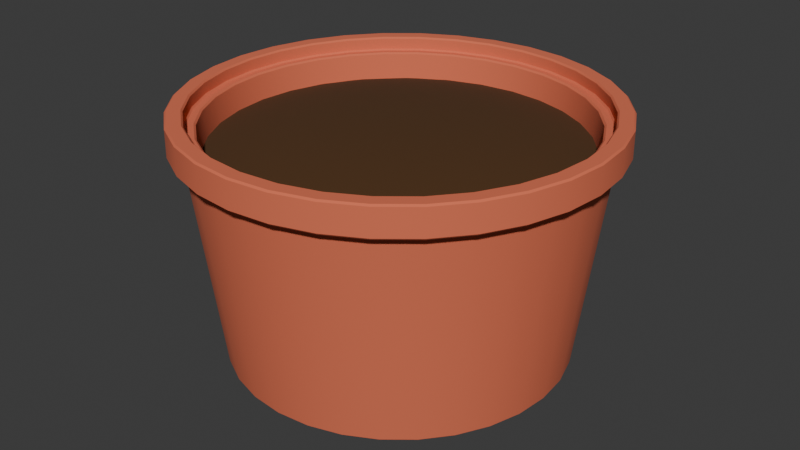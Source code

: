 # Source: pot.blend  (saved by Blender 4.0.36; exported with 4.5.12 LTS)
import bpy
from mathutils import Matrix  # noqa: F401  (used for matrix-valued properties, if any)

bpy.ops.wm.read_factory_settings(use_empty=True)
scene = bpy.context.scene
scene.name = 'Scene'

# ---- collections
col_collection = bpy.data.collections.new('Collection'); scene.collection.children.link(col_collection)

# ---- materials (node trees are filled in below, after node groups)
mat_pot = bpy.data.materials.new('Pot')
mat_pot.use_transparent_shadow = False
mat_material = bpy.data.materials.new('Material')
mat_material.alpha_threshold = 0.0
mat_material.use_transparent_shadow = False
mat_material.roughness = 0.5
mat_material.line_color = (0.0, 0.0, 0.0, 1.0)

# ---- node groups
ng_auto_smooth = bpy.data.node_groups.new('Auto Smooth', 'GeometryNodeTree')
_s = ng_auto_smooth.interface.new_socket(name='Geometry', in_out='OUTPUT', socket_type='NodeSocketGeometry')
_s = ng_auto_smooth.interface.new_socket(name='Geometry', in_out='INPUT', socket_type='NodeSocketGeometry')
_s = ng_auto_smooth.interface.new_socket(name='Angle', in_out='INPUT', socket_type='NodeSocketFloat')
_s.subtype = 'ANGLE'
_s.min_value = 0.0
_s.max_value = 3.142
ng_auto_smooth.is_modifier = True
_N = ng_auto_smooth.nodes; _L = ng_auto_smooth.links
n0 = _N.new('NodeGroupOutput'); n0.name = 'Group Output'; n0.location = (480, -100)
n1 = _N.new('NodeGroupInput'); n1.name = 'Group Input'; n1.location = (-420, -300)
n2 = _N.new('NodeGroupInput'); n2.name = 'Group Input.001'; n2.location = (-60, -100)
n3 = _N.new('GeometryNodeSetShadeSmooth'); n3.name = 'Set Shade Smooth'; n3.location = (120, -100)
n3.domain = 'EDGE'
n4 = _N.new('GeometryNodeSetShadeSmooth'); n4.name = 'Set Shade Smooth.001'; n4.location = (300, -100)
n5 = _N.new('GeometryNodeInputMeshEdgeAngle'); n5.name = 'Edge Angle'; n5.location = (-420, -220)
n6 = _N.new('GeometryNodeInputEdgeSmooth'); n6.name = 'Is Edge Smooth'; n6.location = (-60, -160)
n7 = _N.new('GeometryNodeInputShadeSmooth'); n7.name = 'Is Face Smooth'; n7.location = (-240, -340)
n8 = _N.new('FunctionNodeBooleanMath'); n8.name = 'Boolean Math'; n8.location = (-60, -220)
n9 = _N.new('FunctionNodeCompare'); n9.name = 'Compare'; n9.location = (-240, -180)
n9.operation = 'LESS_EQUAL'
_L.new(n5.outputs[0], n9.inputs[0])
_L.new(n4.outputs[0], n0.inputs[0])
_L.new(n1.outputs[1], n9.inputs[1])
_L.new(n9.outputs[0], n8.inputs[0])
_L.new(n7.outputs[0], n8.inputs[1])
_L.new(n2.outputs[0], n3.inputs[0])
_L.new(n6.outputs[0], n3.inputs[1])
_L.new(n3.outputs[0], n4.inputs[0])
_L.new(n8.outputs[0], n3.inputs[2])
n0.is_active_output = True

# ---- material node trees
mat_pot.use_nodes = True; mat_pot.node_tree.nodes.clear()
_N = mat_pot.node_tree.nodes; _L = mat_pot.node_tree.links
n0 = _N.new('ShaderNodeBsdfPrincipled'); n0.name = 'Principled BSDF'; n0.location = (10, 300)
n0.inputs[0].default_value = (0.7281, 0.1621, 0.08111, 1.0)
n0.inputs[2].default_value = 1.0
n0.inputs[3].default_value = 1.45
n1 = _N.new('ShaderNodeOutputMaterial'); n1.name = 'Material Output'; n1.location = (300, 300)
_L.new(n0.outputs[0], n1.inputs[0])
n1.is_active_output = True
mat_material.use_nodes = True; mat_material.node_tree.nodes.clear()
_N = mat_material.node_tree.nodes; _L = mat_material.node_tree.links
n0 = _N.new('ShaderNodeOutputMaterial'); n0.name = 'Material Output'; n0.location = (300, 300)
n1 = _N.new('ShaderNodeBsdfPrincipled'); n1.name = 'Principled BSDF'; n1.location = (10, 300)
n1.inputs[0].default_value = (0.07958, 0.03318, 0.008058, 1.0)
n1.inputs[2].default_value = 1.0
n1.inputs[3].default_value = 1.45
_L.new(n1.outputs[0], n0.inputs[0])
n0.is_active_output = True

# ---- world
world_world = bpy.data.worlds.new('World'); scene.world = world_world
world_world.use_nodes = True; world_world.node_tree.nodes.clear()
_N = world_world.node_tree.nodes; _L = world_world.node_tree.links
n0 = _N.new('ShaderNodeOutputWorld'); n0.name = 'World Output'; n0.location = (300, 300)
n1 = _N.new('ShaderNodeBackground'); n1.name = 'Background'; n1.location = (10, 300)
n1.inputs[0].default_value = (0.05088, 0.05088, 0.05088, 1.0)
_L.new(n1.outputs[0], n0.inputs[0])
n0.is_active_output = True
world_world.color = (0.05088, 0.05088, 0.05088)
world_world.use_sun_shadow = False
world_world.sun_shadow_jitter_overblur = 0.0

# ---- meshes
me_circle = bpy.data.meshes.new('Circle')
me_circle.from_pydata([(0.0, 0.05, 0.0), (-0.009755, 0.04904, 0.0), (-0.01913, 0.04619, 0.0), (-0.02778, 0.04157, 0.0), (-0.03536, 0.03536, 0.0), (-0.04157, 0.02778, 0.0), (-0.04619, 0.01913, 0.0), (-0.04904, 0.009755, 0.0), (-0.05, 0.0, 0.0), (-0.04904, -0.009755, 0.0), (-0.04619, -0.01913, 0.0), (-0.04157, -0.02778, 0.0), (-0.03536, -0.03536, 0.0), (-0.02778, -0.04157, 0.0), (-0.01913, -0.04619, 0.0), (-0.009755, -0.04904, 0.0), (0.0, -0.05, 0.0), (0.009755, -0.04904, 0.0), (0.01913, -0.04619, 0.0), (0.02778, -0.04157, 0.0), (0.03536, -0.03536, 0.0), (0.04157, -0.02778, 0.0), (0.04619, -0.01913, 0.0), (0.04904, -0.009755, 0.0), (0.05, 0.0, 0.0), (0.04904, 0.009755, 0.0), (0.04619, 0.01913, 0.0), (0.04157, 0.02778, 0.0), (0.03536, 0.03536, 0.0), (0.02778, 0.04157, 0.0), (0.01913, 0.04619, 0.0), (0.009755, 0.04904, 0.0), (0.02239, 0.05405, 0.06679), (0.03251, 0.04865, 0.06679), (0.04137, 0.04137, 0.06679), (0.04865, 0.03251, 0.06679), (0.05405, 0.02239, 0.06679), (0.05738, 0.01141, 0.06679), (0.05851, -3.962e-11, 0.06679), (0.05738, -0.01141, 0.06679), (0.05405, -0.02239, 0.06679), (0.04865, -0.03251, 0.06679), (0.04137, -0.04137, 0.06679), (0.03251, -0.04865, 0.06679), (0.02239, -0.05405, 0.06679), (0.01141, -0.05738, 0.06679), (-1.981e-11, -0.05851, 0.06679), (-7.451e-10, 0.0, 0.0), (-0.01141, -0.05738, 0.06679), (-0.02239, -0.05405, 0.06679), (-0.03251, -0.04865, 0.06679), (-0.04137, -0.04137, 0.06679), (-0.04865, -0.03251, 0.06679), (-0.05405, -0.02239, 0.06679), (-0.05738, -0.01141, 0.06679), (-0.05851, -3.962e-11, 0.06679), (-0.05738, 0.01141, 0.06679), (-0.05405, 0.02239, 0.06679), (-0.04865, 0.03251, 0.06679), (-0.04137, 0.04137, 0.06679), (-0.03251, 0.04865, 0.06679), (-0.02239, 0.05405, 0.06679), (-0.01141, 0.05738, 0.06679), (-1.981e-11, 0.05851, 0.06679), (0.01141, 0.05738, 0.06679), (0.02375, 0.05734, 0.06679), (0.03448, 0.05161, 0.06679), (0.04389, 0.04389, 0.06679), (0.05161, 0.03448, 0.06679), (0.05734, 0.02375, 0.06679), (0.06087, 0.01211, 0.06679), (0.06207, -3.495e-11, 0.06679), (0.06087, -0.01211, 0.06679), (0.05734, -0.02375, 0.06679), (0.05161, -0.03448, 0.06679), (0.04389, -0.04389, 0.06679), (0.03448, -0.05161, 0.06679), (0.02375, -0.05734, 0.06679), (0.01211, -0.06087, 0.06679), (-7.765e-11, -0.06207, 0.06679), (-0.01211, -0.06087, 0.06679), (-0.02375, -0.05734, 0.06679), (-0.03448, -0.05161, 0.06679), (-0.04389, -0.04389, 0.06679), (-0.05161, -0.03448, 0.06679), (-0.05734, -0.02375, 0.06679), (-0.06087, -0.01211, 0.06679), (-0.06207, -3.495e-11, 0.06679), (-0.06087, 0.01211, 0.06679), (-0.05734, 0.02375, 0.06679), (-0.05161, 0.03448, 0.06679), (-0.04389, 0.04389, 0.06679), (-0.03448, 0.05161, 0.06679), (-0.02375, 0.05734, 0.06679), (-0.01211, 0.06087, 0.06679), (-7.765e-11, 0.06207, 0.06679), (0.01211, 0.06087, 0.06679), (0.02375, 0.05734, 0.07349), (0.03448, 0.05161, 0.07349), (0.04389, 0.04389, 0.07349), (0.05161, 0.03448, 0.07349), (0.05734, 0.02375, 0.07349), (0.06087, 0.01211, 0.07349), (0.06207, -3.495e-11, 0.07349), (0.06087, -0.01211, 0.07349), (0.05734, -0.02375, 0.07349), (0.05161, -0.03448, 0.07349), (0.04389, -0.04389, 0.07349), (0.03448, -0.05161, 0.07349), (0.02375, -0.05734, 0.07349), (0.01211, -0.06087, 0.07349), (-7.765e-11, -0.06207, 0.07349), (-0.01211, -0.06087, 0.07349), (-0.02375, -0.05734, 0.07349), (-0.03448, -0.05161, 0.07349), (-0.04389, -0.04389, 0.07349), (-0.05161, -0.03448, 0.07349), (-0.05734, -0.02375, 0.07349), (-0.06087, -0.01211, 0.07349), (-0.06207, -3.495e-11, 0.07349), (-0.06087, 0.01211, 0.07349), (-0.05734, 0.02375, 0.07349), (-0.05161, 0.03448, 0.07349), (-0.04389, 0.04389, 0.07349), (-0.03448, 0.05161, 0.07349), (-0.02375, 0.05734, 0.07349), (-0.01211, 0.06087, 0.07349), (-7.765e-11, 0.06207, 0.07349), (0.01211, 0.06087, 0.07349)], [], [(10, 11, 47), (24, 25, 47), (11, 12, 47), (25, 26, 47), (12, 13, 47), (26, 27, 47), (13, 14, 47), (0, 1, 47), (27, 28, 47), (14, 15, 47), (1, 2, 47), (28, 29, 47), (15, 16, 47), (2, 3, 47), (29, 30, 47), (16, 17, 47), (3, 4, 47), (30, 31, 47), (17, 18, 47), (4, 5, 47), (31, 0, 47), (18, 19, 47), (5, 6, 47), (19, 20, 47), (6, 7, 47), (20, 21, 47), (7, 8, 47), (21, 22, 47), (8, 9, 47), (22, 23, 47), (9, 10, 47), (23, 24, 47), (11, 10, 53, 52), (25, 24, 38, 37), (12, 11, 52, 51), (26, 25, 37, 36), (13, 12, 51, 50), (27, 26, 36, 35), (14, 13, 50, 49), (1, 0, 63, 62), (28, 27, 35, 34), (15, 14, 49, 48), (2, 1, 62, 61), (29, 28, 34, 33), (16, 15, 48, 46), (3, 2, 61, 60), (30, 29, 33, 32), (17, 16, 46, 45), (4, 3, 60, 59), (31, 30, 32, 64), (18, 17, 45, 44), (5, 4, 59, 58), (0, 31, 64, 63), (19, 18, 44, 43), (6, 5, 58, 57), (20, 19, 43, 42), (7, 6, 57, 56), (21, 20, 42, 41), (8, 7, 56, 55), (22, 21, 41, 40), (9, 8, 55, 54), (23, 22, 40, 39), (10, 9, 54, 53), (24, 23, 39, 38), (43, 44, 77, 76), (64, 32, 65, 96), (58, 59, 91, 90), (44, 45, 78, 77), (32, 33, 66, 65), (59, 60, 92, 91), (45, 46, 79, 78), (33, 34, 67, 66), (60, 61, 93, 92), (46, 48, 80, 79), (34, 35, 68, 67), (61, 62, 94, 93), (48, 49, 81, 80), (35, 36, 69, 68), (62, 63, 95, 94), (49, 50, 82, 81), (36, 37, 70, 69), (50, 51, 83, 82), (37, 38, 71, 70), (51, 52, 84, 83), (38, 39, 72, 71), (52, 53, 85, 84), (39, 40, 73, 72), (53, 54, 86, 85), (40, 41, 74, 73), (54, 55, 87, 86), (41, 42, 75, 74), (55, 56, 88, 87), (42, 43, 76, 75), (56, 57, 89, 88), (63, 64, 96, 95), (57, 58, 90, 89), (79, 80, 112, 111), (66, 67, 99, 98), (93, 94, 126, 125), (80, 81, 113, 112), (67, 68, 100, 99), (94, 95, 127, 126), (81, 82, 114, 113), (68, 69, 101, 100), (82, 83, 115, 114), (69, 70, 102, 101), (83, 84, 116, 115), (70, 71, 103, 102), (84, 85, 117, 116), (71, 72, 104, 103), (85, 86, 118, 117), (72, 73, 105, 104), (86, 87, 119, 118), (73, 74, 106, 105), (87, 88, 120, 119), (74, 75, 107, 106), (88, 89, 121, 120), (75, 76, 108, 107), (89, 90, 122, 121), (76, 77, 109, 108), (95, 96, 128, 127), (90, 91, 123, 122), (77, 78, 110, 109), (96, 65, 97, 128), (91, 92, 124, 123), (78, 79, 111, 110), (65, 66, 98, 97), (92, 93, 125, 124)])
me_circle.polygons.foreach_set('use_smooth', [True] * 128)
_k = set([(0, 1), (0, 31), (1, 2), (2, 3), (3, 4), (4, 5), (5, 6), (6, 7), (7, 8), (8, 9), (9, 10), (10, 11), (11, 12), (12, 13), (13, 14), (14, 15), (15, 16), (16, 17), (17, 18), (18, 19), (19, 20), (20, 21), (21, 22), (22, 23), (23, 24), (24, 25), (25, 26), (26, 27), (27, 28), (28, 29), (29, 30), (30, 31), (32, 33), (32, 64), (33, 34), (34, 35), (35, 36), (36, 37), (37, 38), (38, 39), (39, 40), (40, 41), (41, 42), (42, 43), (43, 44), (44, 45), (45, 46), (46, 48), (48, 49), (49, 50), (50, 51), (51, 52), (52, 53), (53, 54), (54, 55), (55, 56), (56, 57), (57, 58), (58, 59), (59, 60), (60, 61), (61, 62), (62, 63), (63, 64), (65, 66), (65, 96), (66, 67), (67, 68), (68, 69), (69, 70), (70, 71), (71, 72), (72, 73), (73, 74), (74, 75), (75, 76), (76, 77), (77, 78), (78, 79), (79, 80), (80, 81), (81, 82), (82, 83), (83, 84), (84, 85), (85, 86), (86, 87), (87, 88), (88, 89), (89, 90), (90, 91), (91, 92), (92, 93), (93, 94), (94, 95), (95, 96), (97, 98), (97, 128), (98, 99), (99, 100), (100, 101), (101, 102), (102, 103), (103, 104), (104, 105), (105, 106), (106, 107), (107, 108), (108, 109), (109, 110), (110, 111), (111, 112), (112, 113), (113, 114), (114, 115), (115, 116), (116, 117), (117, 118), (118, 119), (119, 120), (120, 121), (121, 122), (122, 123), (123, 124), (124, 125), (125, 126), (126, 127), (127, 128)])
me_circle.attributes.new('sharp_edge', 'BOOLEAN', 'EDGE').data.foreach_set('value', [ (min(e.vertices), max(e.vertices)) in _k for e in me_circle.edges])
_uv = me_circle.uv_layers.new(name='UVMap')
_uv.uv.foreach_set('vector', [0.0, 0.0, 0.0, 0.0, 0.0, 0.0, 0.0, 0.0, 0.0, 0.0, 0.0, 0.0, 0.0, 0.0, 0.0, 0.0, 0.0, 0.0, 0.0, 0.0, 0.0, 0.0, 0.0, 0.0, 0.0, 0.0, 0.0, 0.0, 0.0, 0.0, 0.0, 0.0, 0.0, 0.0, 0.0, 0.0, 0.0, 0.0, 0.0, 0.0, 0.0, 0.0, 0.0, 0.0, 0.0, 0.0, 0.0, 0.0, 0.0, 0.0, 0.0, 0.0, 0.0, 0.0, 0.0, 0.0, 0.0, 0.0, 0.0, 0.0, 0.0, 0.0, 0.0, 0.0, 0.0, 0.0, 0.0, 0.0, 0.0, 0.0, 0.0, 0.0, 0.0, 0.0, 0.0, 0.0, 0.0, 0.0, 0.0, 0.0, 0.0, 0.0, 0.0, 0.0, 0.0, 0.0, 0.0, 0.0, 0.0, 0.0, 0.0, 0.0, 0.0, 0.0, 0.0, 0.0, 0.0, 0.0, 0.0, 0.0, 0.0, 0.0, 0.0, 0.0, 0.0, 0.0, 0.0, 0.0, 0.0, 0.0, 0.0, 0.0, 0.0, 0.0, 0.0, 0.0, 0.0, 0.0, 0.0, 0.0, 0.0, 0.0, 0.0, 0.0, 0.0, 0.0, 0.0, 0.0, 0.0, 0.0, 0.0, 0.0, 0.0, 0.0, 0.0, 0.0, 0.0, 0.0, 0.0, 0.0, 0.0, 0.0, 0.0, 0.0, 0.0, 0.0, 0.0, 0.0, 0.0, 0.0, 0.0, 0.0, 0.0, 0.0, 0.0, 0.0, 0.0, 0.0, 0.0, 0.0, 0.0, 0.0, 0.0, 0.0, 0.0, 0.0, 0.0, 0.0, 0.0, 0.0, 0.0, 0.0, 0.0, 0.0, 0.0, 0.0, 0.0, 0.0, 0.0, 0.0, 0.0, 0.0, 0.0, 0.0, 0.0, 0.0, 0.0, 0.0, 0.0, 0.0, 0.0, 0.0, 0.0, 0.0, 0.0, 0.0, 0.0, 0.0, 0.0, 0.0, 0.0, 0.0, 0.0, 0.0, 0.0, 0.0, 0.0, 0.0, 0.0, 0.0, 0.0, 0.0, 0.0, 0.0, 0.0, 0.0, 0.0, 0.0, 0.0, 0.0, 0.0, 0.0, 0.0, 0.0, 0.0, 0.0, 0.0, 0.0, 0.0, 0.0, 0.0, 0.0, 0.0, 0.0, 0.0, 0.0, 0.0, 0.0, 0.0, 0.0, 0.0, 0.0, 0.0, 0.0, 0.0, 0.0, 0.0, 0.0, 0.0, 0.0, 0.0, 0.0, 0.0, 0.0, 0.0, 0.0, 0.0, 0.0, 0.0, 0.0, 0.0, 0.0, 0.0, 0.0, 0.0, 0.0, 0.0, 0.0, 0.0, 0.0, 0.0, 0.0, 0.0, 0.0, 0.0, 0.0, 0.0, 0.0, 0.0, 0.0, 0.0, 0.0, 0.0, 0.0, 0.0, 0.0, 0.0, 0.0, 0.0, 0.0, 0.0, 0.0, 0.0, 0.0, 0.0, 0.0, 0.0, 0.0, 0.0, 0.0, 0.0, 0.0, 0.0, 0.0, 0.0, 0.0, 0.0, 0.0, 0.0, 0.0, 0.0, 0.0, 0.0, 0.0, 0.0, 0.0, 0.0, 0.0, 0.0, 0.0, 0.0, 0.0, 0.0, 0.0, 0.0, 0.0, 0.0, 0.0, 0.0, 0.0, 0.0, 0.0, 0.0, 0.0, 0.0, 0.0, 0.0, 0.0, 0.0, 0.0, 0.0, 0.0, 0.0, 0.0, 0.0, 0.0, 0.0, 0.0, 0.0, 0.0, 0.0, 0.0, 0.0, 0.0, 0.0, 0.0, 0.0, 0.0, 0.0, 0.0, 0.0, 0.0, 0.0, 0.0, 0.0, 0.0, 0.0, 0.0, 0.0, 0.0, 0.0, 0.0, 0.0, 0.0, 0.0, 0.0, 0.0, 0.0, 0.0, 0.0, 0.0, 0.0, 0.0, 0.0, 0.0, 0.0, 0.0, 0.0, 0.0, 0.0, 0.0, 0.0, 0.0, 0.0, 0.0, 0.0, 0.0, 0.0, 0.0, 0.0, 0.0, 0.0, 0.0, 0.0, 0.0, 0.0, 0.0, 0.0, 0.0, 0.0, 0.0, 0.0, 0.0, 0.0, 0.0, 0.0, 0.0, 0.0, 0.0, 0.0, 0.0, 0.0, 0.0, 0.0, 0.0, 0.0, 0.0, 0.0, 0.0, 0.0, 0.0, 0.0, 0.0, 0.0, 0.0, 0.0, 0.0, 0.0, 0.0, 0.0, 0.0, 0.0, 0.0, 0.0, 0.0, 0.0, 0.0, 0.0, 0.0, 0.0, 0.0, 0.0, 0.0, 0.0, 0.0, 0.0, 0.0, 0.0, 0.0, 0.0, 0.0, 0.0, 0.0, 0.0, 0.0, 0.0, 0.0, 0.0, 0.0, 0.0, 0.0, 0.0, 0.0, 0.0, 0.0, 0.0, 0.0, 0.0, 0.0, 0.0, 0.0, 0.0, 0.0, 0.0, 0.0, 0.0, 0.0, 0.0, 0.0, 0.0, 0.0, 0.0, 0.0, 0.0, 0.0, 0.0, 0.0, 0.0, 0.0, 0.0, 0.0, 0.0, 0.0, 0.0, 0.0, 0.0, 0.0, 0.0, 0.0, 0.0, 0.0, 0.0, 0.0, 0.0, 0.0, 0.0, 0.0, 0.0, 0.0, 0.0, 0.0, 0.0, 0.0, 0.0, 0.0, 0.0, 0.0, 0.0, 0.0, 0.0, 0.0, 0.0, 0.0, 0.0, 0.0, 0.0, 0.0, 0.0, 0.0, 0.0, 0.0, 0.0, 0.0, 0.0, 0.0, 0.0, 0.0, 0.0, 0.0, 0.0, 0.0, 0.0, 0.0, 0.0, 0.0, 0.0, 0.0, 0.0, 0.0, 0.0, 0.0, 0.0, 0.0, 0.0, 0.0, 0.0, 0.0, 0.0, 0.0, 0.0, 0.0, 0.0, 0.0, 0.0, 0.0, 0.0, 0.0, 0.0, 0.0, 0.0, 0.0, 0.0, 0.0, 0.0, 0.0, 0.0, 0.0, 0.0, 0.0, 0.0, 0.0, 0.0, 0.0, 0.0, 0.0, 0.0, 0.0, 0.0, 0.0, 0.0, 0.0, 0.0, 0.0, 0.0, 0.0, 0.0, 0.0, 0.0, 0.0, 0.0, 0.0, 0.0, 0.0, 0.0, 0.0, 0.0, 0.0, 0.0, 0.0, 0.0, 0.0, 0.0, 0.0, 0.0, 0.0, 0.0, 0.0, 0.0, 0.0, 0.0, 0.0, 0.0, 0.0, 0.0, 0.0, 0.0, 0.0, 0.0, 0.0, 0.0, 0.0, 0.0, 0.0, 0.0, 0.0, 0.0, 0.0, 0.0, 0.0, 0.0, 0.0, 0.0, 0.0, 0.0, 0.0, 0.0, 0.0, 0.0, 0.0, 0.0, 0.0, 0.0, 0.0, 0.0, 0.0, 0.0, 0.0, 0.0, 0.0, 0.0, 0.0, 0.0, 0.0, 0.0, 0.0, 0.0, 0.0, 0.0, 0.0, 0.0, 0.0, 0.0, 0.0, 0.0, 0.0, 0.0, 0.0, 0.0, 0.0, 0.0, 0.0, 0.0, 0.0, 0.0, 0.0, 0.0, 0.0, 0.0, 0.0, 0.0, 0.0, 0.0, 0.0, 0.0, 0.0, 0.0, 0.0, 0.0, 0.0, 0.0, 0.0, 0.0, 0.0, 0.0, 0.0, 0.0, 0.0, 0.0, 0.0, 0.0, 0.0, 0.0, 0.0, 0.0, 0.0, 0.0, 0.0, 0.0, 0.0, 0.0, 0.0, 0.0, 0.0, 0.0, 0.0, 0.0, 0.0, 0.0, 0.0, 0.0, 0.0, 0.0, 0.0, 0.0, 0.0, 0.0, 0.0, 0.0, 0.0, 0.0, 0.0, 0.0, 0.0, 0.0, 0.0, 0.0, 0.0, 0.0, 0.0, 0.0, 0.0, 0.0, 0.0, 0.0, 0.0, 0.0, 0.0, 0.0, 0.0, 0.0, 0.0, 0.0, 0.0, 0.0, 0.0, 0.0, 0.0, 0.0, 0.0, 0.0, 0.0, 0.0, 0.0, 0.0, 0.0, 0.0, 0.0, 0.0, 0.0, 0.0, 0.0, 0.0, 0.0, 0.0, 0.0, 0.0, 0.0, 0.0, 0.0, 0.0, 0.0, 0.0, 0.0, 0.0, 0.0, 0.0, 0.0, 0.0, 0.0, 0.0, 0.0, 0.0, 0.0, 0.0, 0.0, 0.0, 0.0, 0.0, 0.0, 0.0, 0.0, 0.0, 0.0, 0.0, 0.0, 0.0, 0.0, 0.0, 0.0, 0.0, 0.0, 0.0, 0.0, 0.0, 0.0, 0.0, 0.0, 0.0, 0.0, 0.0, 0.0, 0.0, 0.0, 0.0, 0.0, 0.0, 0.0, 0.0, 0.0, 0.0, 0.0, 0.0, 0.0, 0.0, 0.0, 0.0, 0.0, 0.0, 0.0, 0.0, 0.0, 0.0, 0.0, 0.0, 0.0, 0.0, 0.0, 0.0, 0.0, 0.0, 0.0, 0.0, 0.0, 0.0, 0.0, 0.0, 0.0, 0.0, 0.0, 0.0, 0.0, 0.0, 0.0, 0.0, 0.0, 0.0, 0.0, 0.0, 0.0, 0.0, 0.0, 0.0, 0.0, 0.0, 0.0, 0.0, 0.0, 0.0, 0.0, 0.0, 0.0, 0.0, 0.0, 0.0, 0.0, 0.0, 0.0, 0.0, 0.0, 0.0, 0.0, 0.0, 0.0, 0.0, 0.0, 0.0, 0.0, 0.0, 0.0, 0.0, 0.0, 0.0, 0.0, 0.0, 0.0, 0.0, 0.0, 0.0, 0.0, 0.0, 0.0, 0.0, 0.0, 0.0, 0.0, 0.0, 0.0, 0.0, 0.0, 0.0, 0.0, 0.0, 0.0, 0.0, 0.0, 0.0, 0.0, 0.0, 0.0, 0.0, 0.0, 0.0, 0.0, 0.0, 0.0, 0.0, 0.0, 0.0, 0.0, 0.0])
me_circle.materials.append(mat_pot)
me_circle.update()
me_plane = bpy.data.meshes.new('Plane')
me_plane.from_pydata([(-0.04117, -0.04117, 0.06036), (0.04117, -0.04117, 0.06036), (-0.04117, 0.04117, 0.06036), (0.04117, 0.04117, 0.06036), (-0.04755, 0.03231, 0.06057), (-0.05234, 0.02234, 0.06074), (-0.05521, 0.01141, 0.06088), (-0.05617, -2.643e-10, 0.06094), (-0.05521, -0.01141, 0.06088), (-0.05234, -0.02234, 0.06074), (-0.04755, -0.03231, 0.06057), (-0.03231, -0.04755, 0.06057), (-0.02234, -0.05234, 0.06074), (-0.01141, -0.05521, 0.06088), (2.419e-10, -0.05617, 0.06094), (0.01141, -0.05521, 0.06088), (0.02234, -0.05234, 0.06074), (0.03231, -0.04755, 0.06057), (0.04755, -0.03231, 0.06057), (0.05234, -0.02234, 0.06074), (0.05521, -0.01141, 0.06088), (0.05617, 2.24e-10, 0.06094), (0.05521, 0.01141, 0.06088), (0.05234, 0.02234, 0.06074), (0.04755, 0.03231, 0.06057), (0.03231, 0.04755, 0.06057), (0.02234, 0.05234, 0.06074), (0.01141, 0.05521, 0.06088), (-2.464e-10, 0.05617, 0.06094), (-0.01141, 0.05521, 0.06088), (-0.02234, 0.05234, 0.06074), (-0.03231, 0.04755, 0.06057), (-0.03622, -0.03622, 0.06218), (-0.02452, -0.0394, 0.06319), (-0.01239, -0.04143, 0.06376), (1.122e-10, -0.04213, 0.06395), (0.01239, -0.04143, 0.06376), (0.02452, -0.0394, 0.06319), (0.03622, -0.03622, 0.06218), (-0.0394, -0.02452, 0.06319), (-0.02638, -0.02638, 0.06469), (-0.01323, -0.02763, 0.06553), (-6.327e-11, -0.02809, 0.0658), (0.01323, -0.02763, 0.06553), (0.02638, -0.02638, 0.06469), (0.0394, -0.02452, 0.06319), (-0.04143, -0.01239, 0.06376), (-0.02763, -0.01323, 0.06553), (-0.01382, -0.01382, 0.0665), (1.302e-11, -0.01404, 0.06681), (0.01382, -0.01382, 0.0665), (0.02763, -0.01323, 0.06553), (0.04143, -0.01239, 0.06376), (-0.04213, 7.144e-11, 0.06395), (-0.02809, 2.24e-10, 0.0658), (-0.01404, 1.096e-10, 0.06681), (-1.243e-10, 4.092e-11, 0.06714), (0.01404, -5.389e-10, 0.06681), (0.02809, -2.643e-10, 0.0658), (0.04213, -2.011e-11, 0.06395), (-0.04143, 0.01239, 0.06376), (-0.02763, 0.01323, 0.06553), (-0.01382, 0.01382, 0.0665), (2.343e-10, 0.01404, 0.06681), (0.01382, 0.01382, 0.0665), (0.02763, 0.01323, 0.06553), (0.04143, 0.01239, 0.06376), (-0.0394, 0.02452, 0.06319), (-0.02638, 0.02638, 0.06469), (-0.01323, 0.02763, 0.06553), (4.25e-10, 0.02809, 0.0658), (0.01323, 0.02763, 0.06553), (0.02638, 0.02638, 0.06469), (0.0394, 0.02452, 0.06319), (-0.03622, 0.03622, 0.06218), (-0.02452, 0.0394, 0.06319), (-0.01239, 0.04143, 0.06376), (2.419e-10, 0.04213, 0.06395), (0.01239, 0.04143, 0.06376), (0.02452, 0.0394, 0.06319), (0.03622, 0.03622, 0.06218)], [], [(32, 33, 40, 39), (33, 34, 41, 40), (34, 35, 42, 41), (35, 36, 43, 42), (36, 37, 44, 43), (37, 38, 45, 44), (39, 40, 47, 46), (40, 41, 48, 47), (41, 42, 49, 48), (42, 43, 50, 49), (43, 44, 51, 50), (44, 45, 52, 51), (46, 47, 54, 53), (47, 48, 55, 54), (48, 49, 56, 55), (49, 50, 57, 56), (50, 51, 58, 57), (51, 52, 59, 58), (53, 54, 61, 60), (54, 55, 62, 61), (55, 56, 63, 62), (56, 57, 64, 63), (57, 58, 65, 64), (58, 59, 66, 65), (60, 61, 68, 67), (61, 62, 69, 68), (62, 63, 70, 69), (63, 64, 71, 70), (64, 65, 72, 71), (65, 66, 73, 72), (67, 68, 75, 74), (68, 69, 76, 75), (69, 70, 77, 76), (70, 71, 78, 77), (71, 72, 79, 78), (72, 73, 80, 79), (0, 11, 32, 10), (11, 12, 33, 32), (12, 13, 34, 33), (13, 14, 35, 34), (14, 15, 36, 35), (15, 16, 37, 36), (16, 17, 38, 37), (17, 1, 18, 38), (38, 18, 19, 45), (45, 19, 20, 52), (52, 20, 21, 59), (59, 21, 22, 66), (66, 22, 23, 73), (73, 23, 24, 80), (80, 24, 3, 25), (79, 80, 25, 26), (78, 79, 26, 27), (77, 78, 27, 28), (76, 77, 28, 29), (75, 76, 29, 30), (74, 75, 30, 31), (4, 74, 31, 2), (5, 67, 74, 4), (6, 60, 67, 5), (7, 53, 60, 6), (8, 46, 53, 7), (9, 39, 46, 8), (10, 32, 39, 9)])
me_plane.polygons.foreach_set('use_smooth', [True] * 64)
_uv = me_plane.uv_layers.new(name='UVMap')
_uv.uv.foreach_set('vector', [0.125, 0.125, 0.25, 0.125, 0.25, 0.25, 0.125, 0.25, 0.25, 0.125, 0.375, 0.125, 0.375, 0.25, 0.25, 0.25, 0.375, 0.125, 0.5, 0.125, 0.5, 0.25, 0.375, 0.25, 0.5, 0.125, 0.625, 0.125, 0.625, 0.25, 0.5, 0.25, 0.625, 0.125, 0.75, 0.125, 0.75, 0.25, 0.625, 0.25, 0.75, 0.125, 0.875, 0.125, 0.875, 0.25, 0.75, 0.25, 0.125, 0.25, 0.25, 0.25, 0.25, 0.375, 0.125, 0.375, 0.25, 0.25, 0.375, 0.25, 0.375, 0.375, 0.25, 0.375, 0.375, 0.25, 0.5, 0.25, 0.5, 0.375, 0.375, 0.375, 0.5, 0.25, 0.625, 0.25, 0.625, 0.375, 0.5, 0.375, 0.625, 0.25, 0.75, 0.25, 0.75, 0.375, 0.625, 0.375, 0.75, 0.25, 0.875, 0.25, 0.875, 0.375, 0.75, 0.375, 0.125, 0.375, 0.25, 0.375, 0.25, 0.5, 0.125, 0.5, 0.25, 0.375, 0.375, 0.375, 0.375, 0.5, 0.25, 0.5, 0.375, 0.375, 0.5, 0.375, 0.5, 0.5, 0.375, 0.5, 0.5, 0.375, 0.625, 0.375, 0.625, 0.5, 0.5, 0.5, 0.625, 0.375, 0.75, 0.375, 0.75, 0.5, 0.625, 0.5, 0.75, 0.375, 0.875, 0.375, 0.875, 0.5, 0.75, 0.5, 0.125, 0.5, 0.25, 0.5, 0.25, 0.625, 0.125, 0.625, 0.25, 0.5, 0.375, 0.5, 0.375, 0.625, 0.25, 0.625, 0.375, 0.5, 0.5, 0.5, 0.5, 0.625, 0.375, 0.625, 0.5, 0.5, 0.625, 0.5, 0.625, 0.625, 0.5, 0.625, 0.625, 0.5, 0.75, 0.5, 0.75, 0.625, 0.625, 0.625, 0.75, 0.5, 0.875, 0.5, 0.875, 0.625, 0.75, 0.625, 0.125, 0.625, 0.25, 0.625, 0.25, 0.75, 0.125, 0.75, 0.25, 0.625, 0.375, 0.625, 0.375, 0.75, 0.25, 0.75, 0.375, 0.625, 0.5, 0.625, 0.5, 0.75, 0.375, 0.75, 0.5, 0.625, 0.625, 0.625, 0.625, 0.75, 0.5, 0.75, 0.625, 0.625, 0.75, 0.625, 0.75, 0.75, 0.625, 0.75, 0.75, 0.625, 0.875, 0.625, 0.875, 0.75, 0.75, 0.75, 0.125, 0.75, 0.25, 0.75, 0.25, 0.875, 0.125, 0.875, 0.25, 0.75, 0.375, 0.75, 0.375, 0.875, 0.25, 0.875, 0.375, 0.75, 0.5, 0.75, 0.5, 0.875, 0.375, 0.875, 0.5, 0.75, 0.625, 0.75, 0.625, 0.875, 0.5, 0.875, 0.625, 0.75, 0.75, 0.75, 0.75, 0.875, 0.625, 0.875, 0.75, 0.75, 0.875, 0.75, 0.875, 0.875, 0.75, 0.875, 0.0, 0.0, 0.125, 0.0, 0.125, 0.125, 0.0, 0.125, 0.125, 0.0, 0.25, 0.0, 0.25, 0.125, 0.125, 0.125, 0.25, 0.0, 0.375, 0.0, 0.375, 0.125, 0.25, 0.125, 0.375, 0.0, 0.5, 0.0, 0.5, 0.125, 0.375, 0.125, 0.5, 0.0, 0.625, 0.0, 0.625, 0.125, 0.5, 0.125, 0.625, 0.0, 0.75, 0.0, 0.75, 0.125, 0.625, 0.125, 0.75, 0.0, 0.875, 0.0, 0.875, 0.125, 0.75, 0.125, 0.875, 0.0, 1.0, 0.0, 1.0, 0.125, 0.875, 0.125, 0.875, 0.125, 1.0, 0.125, 1.0, 0.25, 0.875, 0.25, 0.875, 0.25, 1.0, 0.25, 1.0, 0.375, 0.875, 0.375, 0.875, 0.375, 1.0, 0.375, 1.0, 0.5, 0.875, 0.5, 0.875, 0.5, 1.0, 0.5, 1.0, 0.625, 0.875, 0.625, 0.875, 0.625, 1.0, 0.625, 1.0, 0.75, 0.875, 0.75, 0.875, 0.75, 1.0, 0.75, 1.0, 0.875, 0.875, 0.875, 0.875, 0.875, 1.0, 0.875, 1.0, 1.0, 0.875, 1.0, 0.75, 0.875, 0.875, 0.875, 0.875, 1.0, 0.75, 1.0, 0.625, 0.875, 0.75, 0.875, 0.75, 1.0, 0.625, 1.0, 0.5, 0.875, 0.625, 0.875, 0.625, 1.0, 0.5, 1.0, 0.375, 0.875, 0.5, 0.875, 0.5, 1.0, 0.375, 1.0, 0.25, 0.875, 0.375, 0.875, 0.375, 1.0, 0.25, 1.0, 0.125, 0.875, 0.25, 0.875, 0.25, 1.0, 0.125, 1.0, 0.0, 0.875, 0.125, 0.875, 0.125, 1.0, 0.0, 1.0, 0.0, 0.75, 0.125, 0.75, 0.125, 0.875, 0.0, 0.875, 0.0, 0.625, 0.125, 0.625, 0.125, 0.75, 0.0, 0.75, 0.0, 0.5, 0.125, 0.5, 0.125, 0.625, 0.0, 0.625, 0.0, 0.375, 0.125, 0.375, 0.125, 0.5, 0.0, 0.5, 0.0, 0.25, 0.125, 0.25, 0.125, 0.375, 0.0, 0.375, 0.0, 0.125, 0.125, 0.125, 0.125, 0.25, 0.0, 0.25])
me_plane.materials.append(mat_material)
me_plane.update()

# ---- objects
ob_pot = bpy.data.objects.new('Pot', me_circle)
ob_soil = bpy.data.objects.new('Soil', me_plane)
ob_root = bpy.data.objects.new('Root', None)

# ---- transforms, parenting, visibility, modifiers, constraints
ob_pot.location = (0.0, 0.0, 0.0)
_m = ob_pot.modifiers.new('Solidify', 'SOLIDIFY')
_m.thickness = 0.005
_m.offset = 0.0
_m.use_even_offset = True
_m = ob_pot.modifiers.new('Bevel', 'BEVEL')
_m.width = 0.0005
_m.width_pct = 0.0005
_m = ob_pot.modifiers.new('Auto Smooth', 'NODES')
_m.node_group = ng_auto_smooth
_gi = [s.identifier for s in ng_auto_smooth.interface.items_tree if s.item_type == 'SOCKET' and s.in_out == 'INPUT']
_m[_gi[1]] = 0.5236  # Angle
ob_soil.location = (0.0, 0.0, 0.0)
ob_root.location = (0.0, 0.0, 0.06906)
ob_root.empty_display_type = 'SINGLE_ARROW'

# ---- collection membership
col_collection.objects.link(ob_pot)
col_collection.objects.link(ob_soil)
col_collection.objects.link(ob_root)

# ---- scene / render settings (as saved in the file)
scene.frame_start = 1; scene.frame_end = 250; scene.frame_set(1)
scene.render.engine = 'BLENDER_EEVEE_NEXT'
scene.cycles.sampling_pattern = 'TABULATED_SOBOL'
bpy.context.view_layer.update()

# ---- added for rendering (the .blend has no active camera and no usable light): camera, sun
cam_auto = bpy.data.cameras.new('AutoCamera')
cam_auto.lens = 50.0
cam_auto.sensor_width = 36.0
cam_auto.clip_end = 1000.0
ob_auto_camera = bpy.data.objects.new('AutoCamera', cam_auto)
scene.collection.objects.link(ob_auto_camera)
ob_auto_camera.location = (0.185045, -0.222054, 0.18353)
ob_auto_camera.rotation_euler = (1.09748, -7.21219e-08, 0.694738)
scene.camera = ob_auto_camera
light_auto_sun = bpy.data.lights.new('AutoSun', 'SUN')
light_auto_sun.energy = 3.0
light_auto_sun.angle = 0.0523599
ob_auto_sun = bpy.data.objects.new('AutoSun', light_auto_sun)
scene.collection.objects.link(ob_auto_sun)
ob_auto_sun.rotation_euler = (0.872665, 0.174533, 0.523599)
bpy.context.view_layer.update()

